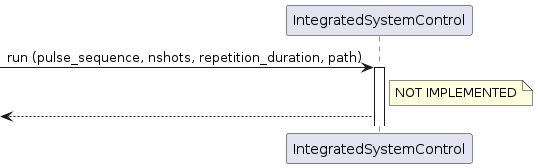

The diagram above was rendered by PlantUML. Its source (embedded in the PNG):
@startuml

participant IntegratedSystemControl as int

[-> int ++: run (pulse_sequence, nshots, repetition_duration, path)
note right of int: NOT IMPLEMENTED
[<-- int

@enduml